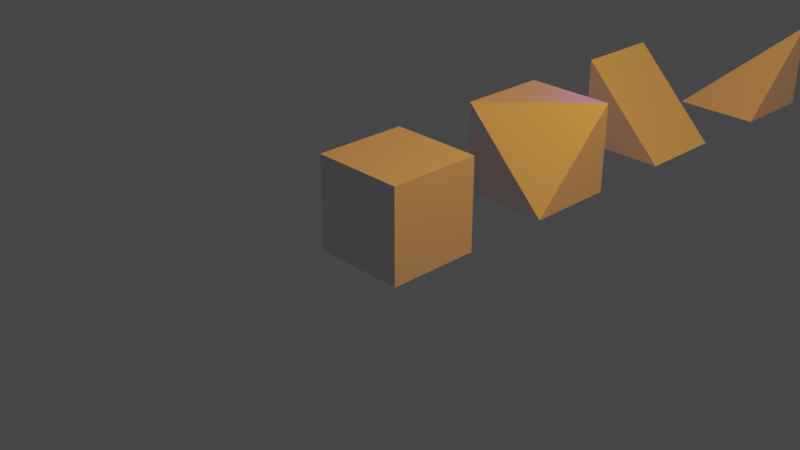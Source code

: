 # Source: cube_slices.blend  (saved by Blender 2.93.21; exported with 4.5.12 LTS)
import bpy
from mathutils import Matrix  # noqa: F401  (used for matrix-valued properties, if any)

bpy.ops.wm.read_factory_settings(use_empty=True)
scene = bpy.context.scene
scene.name = 'Scene'

# ---- collections
col_collection = bpy.data.collections.new('Collection'); scene.collection.children.link(col_collection)

# ---- materials (node trees are filled in below, after node groups)
mat_material = bpy.data.materials.new('Material')
mat_material.alpha_threshold = 0.0
mat_material.use_transparent_shadow = False
mat_material.line_color = (0.0, 0.0, 0.0, 1.0)

# ---- material node trees
mat_material.use_nodes = True; mat_material.node_tree.nodes.clear()
_N = mat_material.node_tree.nodes; _L = mat_material.node_tree.links
n0 = _N.new('ShaderNodeOutputMaterial'); n0.name = 'Material Output'; n0.location = (300, 300)
n1 = _N.new('ShaderNodeBsdfPrincipled'); n1.name = 'Principled BSDF'; n1.location = (10, 300)
n1.distribution = 'GGX'
n1.subsurface_method = 'BURLEY'
n1.inputs[2].default_value = 0.4
n1.inputs[3].default_value = 1.45
n1.inputs[27].default_value = (0.0, 0.0, 0.0, 1.0)
n1.inputs[28].default_value = 1.0
_L.new(n1.outputs[0], n0.inputs[0])
n0.is_active_output = True

# ---- world
world_world = bpy.data.worlds.new('World'); scene.world = world_world
world_world.use_nodes = True; world_world.node_tree.nodes.clear()
_N = world_world.node_tree.nodes; _L = world_world.node_tree.links
n0 = _N.new('ShaderNodeOutputWorld'); n0.name = 'World Output'; n0.location = (300, 300)
n1 = _N.new('ShaderNodeBackground'); n1.name = 'Background'; n1.location = (10, 300)
n1.inputs[0].default_value = (0.05088, 0.05088, 0.05088, 1.0)
_L.new(n1.outputs[0], n0.inputs[0])
n0.is_active_output = True
world_world.color = (0.05088, 0.05088, 0.05088)
world_world.use_sun_shadow = False
world_world.sun_shadow_jitter_overblur = 0.0

# ---- cameras
cam_camera = bpy.data.cameras.new('Camera')
cam_camera.clip_end = 100.0
cam_camera.ortho_scale = 7.314

# ---- lights
light_light = bpy.data.lights.new('Light', 'POINT')
light_light.color = (1.0, 0.3435, 0.0)
light_light.transmission_factor = 0.0
light_light.energy = 1000.0
light_light.shadow_soft_size = 0.1
light_light.shadow_maximum_resolution = 0.006
light_light.use_absolute_resolution = True
light_point = bpy.data.lights.new('Point', 'POINT')
light_point.color = (0.0, 0.01486, 1.0)
light_point.transmission_factor = 0.0
light_point.energy = 200.0
light_point.shadow_soft_size = 0.25
light_point.shadow_maximum_resolution = 0.006
light_point.use_absolute_resolution = True

# ---- meshes
me_cube = bpy.data.meshes.new('Cube')
me_cube.from_pydata([(1.0, 1.0, 1.0), (1.0, 1.0, -1.0), (1.0, -1.0, 1.0), (1.0, -1.0, -1.0), (-1.0, 1.0, 1.0), (-1.0, 1.0, -1.0), (-1.0, -1.0, 1.0), (-1.0, -1.0, -1.0)], [], [(0, 4, 6, 2), (3, 2, 6, 7), (7, 6, 4, 5), (5, 1, 3, 7), (1, 0, 2, 3), (5, 4, 0, 1)])
_uv = me_cube.uv_layers.new(name='UVMap')
_uv.uv.foreach_set('vector', [0.625, 0.5, 0.875, 0.5, 0.875, 0.75, 0.625, 0.75, 0.375, 0.75, 0.625, 0.75, 0.625, 1.0, 0.375, 1.0, 0.375, 0.0, 0.625, 0.0, 0.625, 0.25, 0.375, 0.25, 0.125, 0.5, 0.375, 0.5, 0.375, 0.75, 0.125, 0.75, 0.375, 0.5, 0.625, 0.5, 0.625, 0.75, 0.375, 0.75, 0.375, 0.25, 0.625, 0.25, 0.625, 0.5, 0.375, 0.5])
me_cube.materials.append(mat_material)
me_cube.use_remesh_preserve_volume = False
me_cube.use_remesh_preserve_attributes = False
me_cube.use_mirror_vertex_groups = False
me_cube.update()
me_cube_001 = bpy.data.meshes.new('Cube.001')
me_cube_001.from_pydata([(1.0, 1.0, 1.0), (1.0, 1.0, -1.0), (1.0, -1.0, -1.0), (-1.0, 1.0, 1.0), (-1.0, 1.0, -1.0), (-1.0, -1.0, 1.0), (-1.0, -1.0, -1.0)], [], [(1, 0, 2), (2, 0, 5), (6, 5, 3, 4), (4, 1, 2, 6), (0, 3, 5), (4, 3, 0, 1), (2, 5, 6)])
_uv = me_cube_001.uv_layers.new(name='UVMap')
_uv.uv.foreach_set('vector', [0.375, 0.5, 0.625, 0.5, 0.375, 0.75, 0.375, 0.75, 0.625, 0.5, 0.625, 0.0, 0.375, 0.0, 0.625, 0.0, 0.625, 0.25, 0.375, 0.25, 0.125, 0.5, 0.375, 0.5, 0.375, 0.75, 0.125, 0.75, 0.625, 0.5, 0.625, 0.25, 0.625, 0.0, 0.375, 0.25, 0.625, 0.25, 0.625, 0.5, 0.375, 0.5, 0.375, 0.75, 0.625, 0.0, 0.125, 0.75])
me_cube_001.materials.append(mat_material)
me_cube_001.use_remesh_preserve_volume = False
me_cube_001.use_remesh_preserve_attributes = False
me_cube_001.use_mirror_vertex_groups = False
me_cube_001.update()
me_cube_002 = bpy.data.meshes.new('Cube.002')
me_cube_002.from_pydata([(1.0, 1.0, -1.0), (1.0, -1.0, -1.0), (-1.0, 1.0, 1.0), (-1.0, 1.0, -1.0), (-1.0, -1.0, 1.0), (-1.0, -1.0, -1.0)], [], [(1, 4, 5), (4, 1, 0, 2), (5, 4, 2, 3), (3, 0, 1, 5), (3, 2, 0)])
_uv = me_cube_002.uv_layers.new(name='UVMap')
_uv.uv.foreach_set('vector', [0.375, 0.75, 0.625, 0.0, 0.125, 0.75, 0.625, 0.0, 0.375, 0.75, 0.375, 0.5, 0.625, 0.25, 0.375, 0.0, 0.625, 0.0, 0.625, 0.25, 0.375, 0.25, 0.125, 0.5, 0.375, 0.5, 0.375, 0.75, 0.125, 0.75, 0.375, 0.25, 0.625, 0.25, 0.375, 0.5])
me_cube_002.materials.append(mat_material)
me_cube_002.use_remesh_preserve_volume = False
me_cube_002.use_remesh_preserve_attributes = False
me_cube_002.use_mirror_vertex_groups = False
me_cube_002.update()
me_cube_003 = bpy.data.meshes.new('Cube.003')
me_cube_003.from_pydata([(1.0, 1.0, 1.0), (1.0, 1.0, -1.0), (1.0, -1.0, -1.0), (-1.0, 1.0, -1.0), (-1.0, -1.0, -1.0)], [], [(2, 1, 0), (1, 3, 0), (4, 2, 0), (3, 1, 2, 4), (3, 4, 0)])
_uv = me_cube_003.uv_layers.new(name='UVMap')
_uv.uv.foreach_set('vector', [0.375, 0.75, 0.375, 0.5, 0.0, 0.0, 0.375, 0.5, 0.125, 0.5, 0.0, 0.0, 0.125, 0.75, 0.375, 0.75, 0.0, 0.0, 0.125, 0.5, 0.375, 0.5, 0.375, 0.75, 0.125, 0.75, 0.125, 0.5, 0.125, 0.75, 0.0, 0.0])
me_cube_003.materials.append(mat_material)
me_cube_003.use_remesh_preserve_volume = False
me_cube_003.use_remesh_preserve_attributes = False
me_cube_003.use_mirror_vertex_groups = False
me_cube_003.update()
me_cube_004 = bpy.data.meshes.new('Cube.004')
me_cube_004.from_pydata([(1.0, 1.0, 1.0), (1.0, 1.0, -1.0), (1.0, -1.0, -1.0), (-1.0, 1.0, -1.0)], [], [(2, 1, 0), (1, 3, 0), (1, 2, 3), (2, 0, 3)])
_uv = me_cube_004.uv_layers.new(name='UVMap')
_uv.uv.foreach_set('vector', [0.375, 0.75, 0.375, 0.5, 0.0, 0.0, 0.375, 0.5, 0.125, 0.5, 0.0, 0.0, 0.375, 0.5, 0.375, 0.75, 0.125, 0.5, 0.375, 0.75, 0.0, 0.0, 0.125, 0.5])
me_cube_004.materials.append(mat_material)
me_cube_004.use_remesh_preserve_volume = False
me_cube_004.use_remesh_preserve_attributes = False
me_cube_004.use_mirror_vertex_groups = False
me_cube_004.update()
me_cube_005 = bpy.data.meshes.new('Cube.005')
me_cube_005.from_pydata([(3.0, 1.0, -1.0), (3.0, -1.0, -1.0), (-1.0, 1.0, 1.0), (-1.0, 1.0, -1.0), (-1.0, -1.0, 1.0), (-1.0, -1.0, -1.0)], [], [(1, 4, 5), (4, 1, 0, 2), (5, 4, 2, 3), (3, 0, 1, 5), (3, 2, 0)])
_uv = me_cube_005.uv_layers.new(name='UVMap')
_uv.uv.foreach_set('vector', [0.375, 0.75, 0.625, 0.0, 0.125, 0.75, 0.625, 0.0, 0.375, 0.75, 0.375, 0.5, 0.625, 0.25, 0.375, 0.0, 0.625, 0.0, 0.625, 0.25, 0.375, 0.25, 0.125, 0.5, 0.375, 0.5, 0.375, 0.75, 0.125, 0.75, 0.375, 0.25, 0.625, 0.25, 0.375, 0.5])
me_cube_005.materials.append(mat_material)
me_cube_005.use_remesh_preserve_volume = False
me_cube_005.use_remesh_preserve_attributes = False
me_cube_005.use_mirror_vertex_groups = False
me_cube_005.update()

# ---- objects
ob_cube = bpy.data.objects.new('Cube', me_cube)
ob_light = bpy.data.objects.new('Light', light_light)
ob_camera = bpy.data.objects.new('Camera', cam_camera)
ob_cube_001 = bpy.data.objects.new('Cube.001', me_cube_001)
ob_cube_002 = bpy.data.objects.new('Cube.002', me_cube_002)
ob_cube_003 = bpy.data.objects.new('Cube.003', me_cube_003)
ob_cube_004 = bpy.data.objects.new('Cube.004', me_cube_004)
ob_point = bpy.data.objects.new('Point', light_point)
ob_cube_005 = bpy.data.objects.new('Cube.005', me_cube_005)

# ---- transforms, parenting, visibility, modifiers, constraints
ob_cube.location = (0.0, -10.0, 0.0)
ob_cube.scale = (0.5, 0.5, 0.5)
ob_cube.lock_rotations_4d = False
ob_cube.empty_display_type = 'ARROWS'
ob_cube.lineart.crease_threshold = 0.0
ob_light.location = (3.576, -8.495, 5.404)
ob_light.rotation_euler = (0.6503, 0.05522, 1.866)
ob_light.lock_rotations_4d = False
ob_light.empty_display_type = 'ARROWS'
ob_light.color = (0.0, 0.0, 0.0, 0.0)
ob_light.lineart.crease_threshold = 0.0
ob_camera.location = (6.859, -16.43, 4.458)
ob_camera.rotation_euler = (1.109, 0.0, 0.8149)
ob_camera.lock_rotations_4d = False
ob_camera.empty_display_type = 'ARROWS'
ob_camera.color = (0.0, 0.0, 0.0, 0.0)
ob_camera.display_type = 'WIRE'
ob_camera.lineart.crease_threshold = 0.0
ob_cube_001.location = (0.0, -8.0, 0.0)
ob_cube_001.scale = (0.5, 0.5, 0.5)
ob_cube_001.lock_rotations_4d = False
ob_cube_001.empty_display_type = 'ARROWS'
ob_cube_001.lineart.crease_threshold = 0.0
ob_cube_002.location = (0.0, -6.0, 0.0)
ob_cube_002.scale = (0.5, 0.5, 0.5)
ob_cube_002.lock_rotations_4d = False
ob_cube_002.empty_display_type = 'ARROWS'
ob_cube_002.lineart.crease_threshold = 0.0
ob_cube_003.location = (0.0, -4.0, 0.0)
ob_cube_003.scale = (0.5, 0.5, 0.5)
ob_cube_003.lock_rotations_4d = False
ob_cube_003.empty_display_type = 'ARROWS'
ob_cube_003.lineart.crease_threshold = 0.0
ob_cube_004.location = (0.0, -2.0, 0.0)
ob_cube_004.scale = (0.5, 0.5, 0.5)
ob_cube_004.lock_rotations_4d = False
ob_cube_004.empty_display_type = 'ARROWS'
ob_cube_004.lineart.crease_threshold = 0.0
ob_point.location = (-4.405, -0.9414, 1.922)
ob_cube_005.location = (0.0, 0.0, 0.0)
ob_cube_005.scale = (0.5, 0.5, 0.5)
ob_cube_005.lock_rotations_4d = False
ob_cube_005.empty_display_type = 'ARROWS'
ob_cube_005.lineart.crease_threshold = 0.0

# ---- collection membership
col_collection.objects.link(ob_cube)
col_collection.objects.link(ob_light)
col_collection.objects.link(ob_camera)
col_collection.objects.link(ob_cube_001)
col_collection.objects.link(ob_cube_002)
col_collection.objects.link(ob_cube_003)
col_collection.objects.link(ob_cube_004)
col_collection.objects.link(ob_point)
col_collection.objects.link(ob_cube_005)

# ---- scene / render settings (as saved in the file)
scene.camera = ob_camera
scene.frame_start = 1; scene.frame_end = 250; scene.frame_set(1)
scene.render.engine = 'BLENDER_EEVEE_NEXT'
scene.cycles.use_denoising = False
scene.cycles.samples = 128
scene.cycles.sampling_pattern = 'TABULATED_SOBOL'
scene.cycles.use_adaptive_sampling = False
scene.cycles.use_light_tree = False
scene.view_settings.view_transform = 'Filmic'
bpy.context.view_layer.update()
